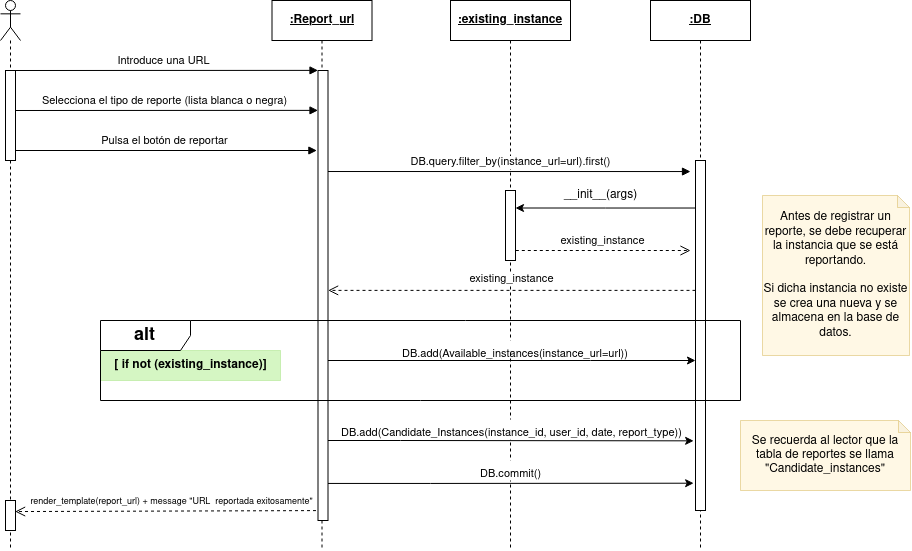

The diagram above was exported from draw.io. Its source (the exported page's mxGraphModel, read from the mxfile embedded in the PNG):
<mxGraphModel dx="1311" dy="676" grid="1" gridSize="10" guides="1" tooltips="1" connect="1" arrows="1" fold="1" page="1" pageScale="1" pageWidth="850" pageHeight="1100" math="0" shadow="0">
  <root>
    <mxCell id="0" />
    <mxCell id="1" parent="0" />
    <mxCell id="WMT6B6sjQ-06boQ8ebSj-1" value="" style="shape=umlLifeline;perimeter=lifelinePerimeter;whiteSpace=wrap;html=1;container=1;dropTarget=0;collapsible=0;recursiveResize=0;outlineConnect=0;portConstraint=eastwest;newEdgeStyle={&quot;edgeStyle&quot;:&quot;elbowEdgeStyle&quot;,&quot;elbow&quot;:&quot;vertical&quot;,&quot;curved&quot;:0,&quot;rounded&quot;:0};participant=umlActor;" vertex="1" parent="1">
      <mxGeometry x="210" y="120" width="20" height="550" as="geometry" />
    </mxCell>
    <mxCell id="WMT6B6sjQ-06boQ8ebSj-2" value="&lt;b&gt;&lt;u&gt;:Report_url&lt;/u&gt;&lt;/b&gt;" style="shape=umlLifeline;perimeter=lifelinePerimeter;whiteSpace=wrap;html=1;container=1;dropTarget=0;collapsible=0;recursiveResize=0;outlineConnect=0;portConstraint=eastwest;newEdgeStyle={&quot;edgeStyle&quot;:&quot;elbowEdgeStyle&quot;,&quot;elbow&quot;:&quot;vertical&quot;,&quot;curved&quot;:0,&quot;rounded&quot;:0};" vertex="1" parent="1">
      <mxGeometry x="481.5" y="120" width="100" height="550" as="geometry" />
    </mxCell>
    <mxCell id="WMT6B6sjQ-06boQ8ebSj-3" value="&lt;b&gt;&lt;u&gt;:existing_instance&lt;/u&gt;&lt;/b&gt;" style="shape=umlLifeline;perimeter=lifelinePerimeter;whiteSpace=wrap;html=1;container=1;dropTarget=0;collapsible=0;recursiveResize=0;outlineConnect=0;portConstraint=eastwest;newEdgeStyle={&quot;edgeStyle&quot;:&quot;elbowEdgeStyle&quot;,&quot;elbow&quot;:&quot;vertical&quot;,&quot;curved&quot;:0,&quot;rounded&quot;:0};" vertex="1" parent="1">
      <mxGeometry x="660" y="120" width="120" height="550" as="geometry" />
    </mxCell>
    <mxCell id="WMT6B6sjQ-06boQ8ebSj-5" value="&lt;b&gt;&lt;u&gt;:DB&lt;/u&gt;&lt;/b&gt;" style="shape=umlLifeline;perimeter=lifelinePerimeter;whiteSpace=wrap;html=1;container=1;dropTarget=0;collapsible=0;recursiveResize=0;outlineConnect=0;portConstraint=eastwest;newEdgeStyle={&quot;edgeStyle&quot;:&quot;elbowEdgeStyle&quot;,&quot;elbow&quot;:&quot;vertical&quot;,&quot;curved&quot;:0,&quot;rounded&quot;:0};" vertex="1" parent="1">
      <mxGeometry x="860" y="120" width="100" height="550" as="geometry" />
    </mxCell>
    <mxCell id="WMT6B6sjQ-06boQ8ebSj-7" value="Introduce una URL" style="html=1;verticalAlign=bottom;endArrow=block;edgeStyle=elbowEdgeStyle;elbow=vertical;curved=0;rounded=0;entryX=0;entryY=0;entryDx=0;entryDy=0;" edge="1" parent="1" target="WMT6B6sjQ-06boQ8ebSj-12">
      <mxGeometry width="80" relative="1" as="geometry">
        <mxPoint x="219.5" y="190" as="sourcePoint" />
        <mxPoint x="510" y="190" as="targetPoint" />
      </mxGeometry>
    </mxCell>
    <mxCell id="WMT6B6sjQ-06boQ8ebSj-8" value="Selecciona el tipo de reporte (lista blanca o negra)" style="html=1;verticalAlign=bottom;endArrow=block;edgeStyle=elbowEdgeStyle;elbow=vertical;curved=0;rounded=0;" edge="1" parent="1" target="WMT6B6sjQ-06boQ8ebSj-12">
      <mxGeometry width="80" relative="1" as="geometry">
        <mxPoint x="220" y="230" as="sourcePoint" />
        <mxPoint x="490" y="230" as="targetPoint" />
      </mxGeometry>
    </mxCell>
    <mxCell id="WMT6B6sjQ-06boQ8ebSj-9" value="Pulsa el botón de reportar" style="html=1;verticalAlign=bottom;endArrow=block;edgeStyle=elbowEdgeStyle;elbow=vertical;curved=0;rounded=0;entryX=-0.11;entryY=0.179;entryDx=0;entryDy=0;entryPerimeter=0;" edge="1" parent="1" target="WMT6B6sjQ-06boQ8ebSj-12">
      <mxGeometry x="-0.001" width="80" relative="1" as="geometry">
        <mxPoint x="221" y="270" as="sourcePoint" />
        <mxPoint x="520" y="270" as="targetPoint" />
        <Array as="points">
          <mxPoint x="380" y="270" />
        </Array>
        <mxPoint as="offset" />
      </mxGeometry>
    </mxCell>
    <mxCell id="WMT6B6sjQ-06boQ8ebSj-26" style="edgeStyle=orthogonalEdgeStyle;rounded=0;orthogonalLoop=1;jettySize=auto;html=1;" edge="1" parent="1" source="WMT6B6sjQ-06boQ8ebSj-12" target="WMT6B6sjQ-06boQ8ebSj-19">
      <mxGeometry relative="1" as="geometry">
        <mxPoint x="890" y="475" as="targetPoint" />
        <Array as="points">
          <mxPoint x="800" y="480" />
          <mxPoint x="800" y="480" />
        </Array>
      </mxGeometry>
    </mxCell>
    <mxCell id="WMT6B6sjQ-06boQ8ebSj-29" style="edgeStyle=orthogonalEdgeStyle;rounded=0;orthogonalLoop=1;jettySize=auto;html=1;entryX=-0.188;entryY=0.922;entryDx=0;entryDy=0;entryPerimeter=0;" edge="1" parent="1" source="WMT6B6sjQ-06boQ8ebSj-12" target="WMT6B6sjQ-06boQ8ebSj-19">
      <mxGeometry relative="1" as="geometry">
        <Array as="points">
          <mxPoint x="640" y="603" />
          <mxPoint x="640" y="603" />
        </Array>
      </mxGeometry>
    </mxCell>
    <mxCell id="WMT6B6sjQ-06boQ8ebSj-13" value="" style="rounded=0;whiteSpace=wrap;html=1;" vertex="1" parent="1">
      <mxGeometry x="215" y="190" width="10" height="90" as="geometry" />
    </mxCell>
    <mxCell id="WMT6B6sjQ-06boQ8ebSj-17" value="DB.query.filter_by(instance_url=url).first()" style="html=1;verticalAlign=bottom;endArrow=block;edgeStyle=elbowEdgeStyle;elbow=vertical;curved=0;rounded=0;" edge="1" parent="1">
      <mxGeometry x="0.0038" width="80" relative="1" as="geometry">
        <mxPoint x="537.5" y="291.03" as="sourcePoint" />
        <mxPoint x="900" y="291" as="targetPoint" />
        <mxPoint as="offset" />
      </mxGeometry>
    </mxCell>
    <mxCell id="WMT6B6sjQ-06boQ8ebSj-18" value="existing_instance" style="html=1;verticalAlign=bottom;endArrow=open;dashed=1;endSize=8;edgeStyle=elbowEdgeStyle;elbow=vertical;curved=0;rounded=0;entryX=1.014;entryY=0.478;entryDx=0;entryDy=0;entryPerimeter=0;" edge="1" parent="1" source="WMT6B6sjQ-06boQ8ebSj-19">
      <mxGeometry x="0.0086" y="-2" relative="1" as="geometry">
        <mxPoint x="1072" y="410" as="sourcePoint" />
        <mxPoint x="537.6399999999999" y="409.94000000000005" as="targetPoint" />
        <mxPoint x="1" as="offset" />
      </mxGeometry>
    </mxCell>
    <mxCell id="WMT6B6sjQ-06boQ8ebSj-25" style="edgeStyle=orthogonalEdgeStyle;rounded=0;orthogonalLoop=1;jettySize=auto;html=1;entryX=1;entryY=0.25;entryDx=0;entryDy=0;" edge="1" parent="1" source="WMT6B6sjQ-06boQ8ebSj-19" target="WMT6B6sjQ-06boQ8ebSj-20">
      <mxGeometry relative="1" as="geometry">
        <Array as="points">
          <mxPoint x="815" y="328" />
        </Array>
      </mxGeometry>
    </mxCell>
    <mxCell id="WMT6B6sjQ-06boQ8ebSj-19" value="" style="rounded=0;whiteSpace=wrap;html=1;" vertex="1" parent="1">
      <mxGeometry x="905" y="280" width="10" height="350" as="geometry" />
    </mxCell>
    <mxCell id="WMT6B6sjQ-06boQ8ebSj-21" value="existing_instance" style="html=1;verticalAlign=bottom;endArrow=open;dashed=1;endSize=8;edgeStyle=elbowEdgeStyle;elbow=vertical;curved=0;rounded=0;" edge="1" parent="1" source="WMT6B6sjQ-06boQ8ebSj-3">
      <mxGeometry x="0.0303" relative="1" as="geometry">
        <mxPoint x="897.5" y="370" as="sourcePoint" />
        <mxPoint x="900" y="370" as="targetPoint" />
        <mxPoint as="offset" />
        <Array as="points">
          <mxPoint x="900" y="370" />
        </Array>
      </mxGeometry>
    </mxCell>
    <mxCell id="WMT6B6sjQ-06boQ8ebSj-22" value="__init__(args)" style="text;html=1;align=center;verticalAlign=middle;resizable=0;points=[];autosize=1;strokeColor=none;fillColor=none;" vertex="1" parent="1">
      <mxGeometry x="760" y="300" width="100" height="30" as="geometry" />
    </mxCell>
    <mxCell id="WMT6B6sjQ-06boQ8ebSj-20" value="" style="rounded=0;whiteSpace=wrap;html=1;" vertex="1" parent="1">
      <mxGeometry x="715" y="310" width="10" height="70" as="geometry" />
    </mxCell>
    <mxCell id="WMT6B6sjQ-06boQ8ebSj-30" value="render_template(report_url) + message &quot;URL&amp;nbsp; reportada exitosamente&quot;" style="html=1;verticalAlign=bottom;endArrow=open;dashed=1;endSize=8;edgeStyle=elbowEdgeStyle;elbow=vertical;curved=0;rounded=0;fontSize=9;entryX=0.961;entryY=0.38;entryDx=0;entryDy=0;entryPerimeter=0;" edge="1" parent="1" target="WMT6B6sjQ-06boQ8ebSj-31">
      <mxGeometry x="0.0086" y="-2" relative="1" as="geometry">
        <mxPoint x="537.5" y="630.06" as="sourcePoint" />
        <mxPoint x="230" y="630" as="targetPoint" />
        <mxPoint x="1" as="offset" />
      </mxGeometry>
    </mxCell>
    <mxCell id="WMT6B6sjQ-06boQ8ebSj-31" value="" style="rounded=0;whiteSpace=wrap;html=1;" vertex="1" parent="1">
      <mxGeometry x="215" y="620" width="10" height="30" as="geometry" />
    </mxCell>
    <mxCell id="WMT6B6sjQ-06boQ8ebSj-32" value="DB.add(Available_instances(instance_url=url))" style="text;whiteSpace=wrap;html=1;fontSize=11;fillColor=default;" vertex="1" parent="1">
      <mxGeometry x="610" y="460" width="250" height="10" as="geometry" />
    </mxCell>
    <mxCell id="WMT6B6sjQ-06boQ8ebSj-33" value="DB.add(Candidate_Instances(instance_id, user_id, date, report_type))" style="text;whiteSpace=wrap;html=1;fontSize=11;fillColor=default;" vertex="1" parent="1">
      <mxGeometry x="549" y="539" width="350" height="20" as="geometry" />
    </mxCell>
    <mxCell id="WMT6B6sjQ-06boQ8ebSj-34" value="DB.commit()" style="text;whiteSpace=wrap;html=1;fontSize=11;fillColor=default;" vertex="1" parent="1">
      <mxGeometry x="687.5" y="580" width="65" height="20" as="geometry" />
    </mxCell>
    <mxCell id="WMT6B6sjQ-06boQ8ebSj-12" value="" style="rounded=0;whiteSpace=wrap;html=1;" vertex="1" parent="1">
      <mxGeometry x="527.5" y="190" width="10" height="450" as="geometry" />
    </mxCell>
    <mxCell id="WMT6B6sjQ-06boQ8ebSj-39" value="&lt;b&gt;[ if not (existing_instance)]&lt;/b&gt;" style="text;html=1;align=center;verticalAlign=middle;resizable=0;points=[];autosize=1;fillColor=#ACED87;strokeColor=#A5E381;opacity=50;" vertex="1" parent="1">
      <mxGeometry x="310" y="470" width="180" height="30" as="geometry" />
    </mxCell>
    <mxCell id="WMT6B6sjQ-06boQ8ebSj-40" value="&lt;div&gt;Antes de registrar un reporte, se debe recuperar la instancia que se está reportando. &lt;br&gt;&lt;/div&gt;&lt;div&gt;&lt;br&gt;&lt;/div&gt;&lt;div&gt;Si dicha instancia no existe se crea una nueva y se almacena en la base de datos.&lt;br&gt;&lt;/div&gt;" style="shape=note;whiteSpace=wrap;html=1;backgroundOutline=1;darkOpacity=0.05;size=12;perimeterSpacing=3;fillColor=#fff2cc;strokeColor=#d6b656;opacity=50;" vertex="1" parent="1">
      <mxGeometry x="972" y="315" width="147" height="160" as="geometry" />
    </mxCell>
    <mxCell id="WMT6B6sjQ-06boQ8ebSj-41" value="Se recuerda al lector que la tabla de reportes se llama &quot;Candidate_instances&quot;" style="shape=note;whiteSpace=wrap;html=1;backgroundOutline=1;darkOpacity=0.05;size=12;perimeterSpacing=3;fillColor=#fff2cc;strokeColor=#d6b656;opacity=50;" vertex="1" parent="1">
      <mxGeometry x="950" y="540" width="170" height="70" as="geometry" />
    </mxCell>
    <mxCell id="WMT6B6sjQ-06boQ8ebSj-27" style="edgeStyle=orthogonalEdgeStyle;rounded=0;orthogonalLoop=1;jettySize=auto;html=1;entryX=-0.188;entryY=0.801;entryDx=0;entryDy=0;entryPerimeter=0;" edge="1" parent="1" source="WMT6B6sjQ-06boQ8ebSj-12" target="WMT6B6sjQ-06boQ8ebSj-19">
      <mxGeometry relative="1" as="geometry">
        <Array as="points">
          <mxPoint x="610" y="560" />
          <mxPoint x="610" y="560" />
        </Array>
      </mxGeometry>
    </mxCell>
    <mxCell id="WMT6B6sjQ-06boQ8ebSj-38" value="&lt;h2&gt;&lt;b&gt;alt&lt;/b&gt;&lt;/h2&gt;" style="shape=umlFrame;whiteSpace=wrap;html=1;width=90;height=30;" vertex="1" parent="1">
      <mxGeometry x="310" y="440" width="640" height="80" as="geometry" />
    </mxCell>
  </root>
</mxGraphModel>